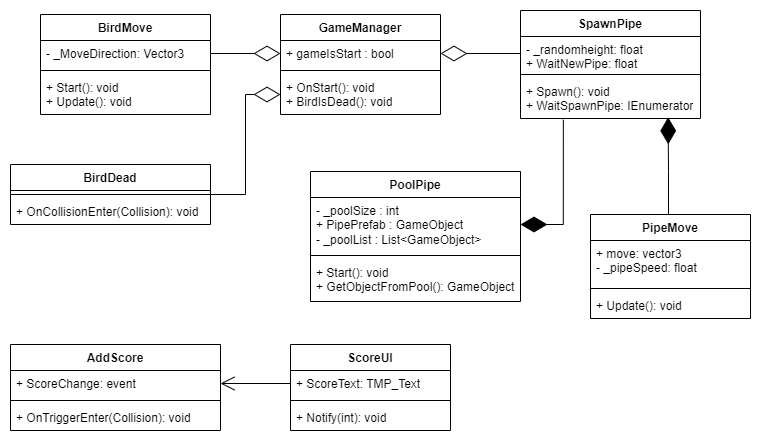

The diagram above was exported from draw.io. Its source (the exported page's mxGraphModel, read from the mxfile embedded in the PNG):
<mxGraphModel dx="1290" dy="522" grid="1" gridSize="10" guides="1" tooltips="1" connect="1" arrows="1" fold="1" page="1" pageScale="1" pageWidth="827" pageHeight="1169" math="0" shadow="0">
  <root>
    <mxCell id="WIyWlLk6GJQsqaUBKTNV-0" />
    <mxCell id="WIyWlLk6GJQsqaUBKTNV-1" parent="WIyWlLk6GJQsqaUBKTNV-0" />
    <mxCell id="3gdtnipjNO2_5Tn0RdXI-0" value="BirdMove" style="swimlane;fontStyle=1;align=center;verticalAlign=top;childLayout=stackLayout;horizontal=1;startSize=26;horizontalStack=0;resizeParent=1;resizeParentMax=0;resizeLast=0;collapsible=1;marginBottom=0;whiteSpace=wrap;html=1;" parent="WIyWlLk6GJQsqaUBKTNV-1" vertex="1">
      <mxGeometry x="160" y="40" width="170" height="100" as="geometry" />
    </mxCell>
    <mxCell id="3gdtnipjNO2_5Tn0RdXI-1" value="- _MoveDirection: Vector3&lt;br&gt;" style="text;strokeColor=none;fillColor=none;align=left;verticalAlign=top;spacingLeft=4;spacingRight=4;overflow=hidden;rotatable=0;points=[[0,0.5],[1,0.5]];portConstraint=eastwest;whiteSpace=wrap;html=1;" parent="3gdtnipjNO2_5Tn0RdXI-0" vertex="1">
      <mxGeometry y="26" width="170" height="26" as="geometry" />
    </mxCell>
    <mxCell id="3gdtnipjNO2_5Tn0RdXI-2" value="" style="line;strokeWidth=1;fillColor=none;align=left;verticalAlign=middle;spacingTop=-1;spacingLeft=3;spacingRight=3;rotatable=0;labelPosition=right;points=[];portConstraint=eastwest;strokeColor=inherit;" parent="3gdtnipjNO2_5Tn0RdXI-0" vertex="1">
      <mxGeometry y="52" width="170" height="8" as="geometry" />
    </mxCell>
    <mxCell id="3gdtnipjNO2_5Tn0RdXI-3" value="+ Start(): void&lt;br&gt;+ Update(): void" style="text;strokeColor=none;fillColor=none;align=left;verticalAlign=top;spacingLeft=4;spacingRight=4;overflow=hidden;rotatable=0;points=[[0,0.5],[1,0.5]];portConstraint=eastwest;whiteSpace=wrap;html=1;" parent="3gdtnipjNO2_5Tn0RdXI-0" vertex="1">
      <mxGeometry y="60" width="170" height="40" as="geometry" />
    </mxCell>
    <mxCell id="3gdtnipjNO2_5Tn0RdXI-4" value="PoolPipe" style="swimlane;fontStyle=1;align=center;verticalAlign=top;childLayout=stackLayout;horizontal=1;startSize=26;horizontalStack=0;resizeParent=1;resizeParentMax=0;resizeLast=0;collapsible=1;marginBottom=0;whiteSpace=wrap;html=1;" parent="WIyWlLk6GJQsqaUBKTNV-1" vertex="1">
      <mxGeometry x="430" y="197" width="210" height="130" as="geometry" />
    </mxCell>
    <mxCell id="3gdtnipjNO2_5Tn0RdXI-5" value="- _poolSize : int&lt;br&gt;+ PipePrefab : GameObject&lt;br&gt;- _poolList : List&amp;lt;GameObject&amp;gt;" style="text;strokeColor=none;fillColor=none;align=left;verticalAlign=top;spacingLeft=4;spacingRight=4;overflow=hidden;rotatable=0;points=[[0,0.5],[1,0.5]];portConstraint=eastwest;whiteSpace=wrap;html=1;" parent="3gdtnipjNO2_5Tn0RdXI-4" vertex="1">
      <mxGeometry y="26" width="210" height="54" as="geometry" />
    </mxCell>
    <mxCell id="3gdtnipjNO2_5Tn0RdXI-6" value="" style="line;strokeWidth=1;fillColor=none;align=left;verticalAlign=middle;spacingTop=-1;spacingLeft=3;spacingRight=3;rotatable=0;labelPosition=right;points=[];portConstraint=eastwest;strokeColor=inherit;" parent="3gdtnipjNO2_5Tn0RdXI-4" vertex="1">
      <mxGeometry y="80" width="210" height="8" as="geometry" />
    </mxCell>
    <mxCell id="3gdtnipjNO2_5Tn0RdXI-7" value="+ Start(): void&lt;br&gt;+ GetObjectFromPool(): GameObject" style="text;strokeColor=none;fillColor=none;align=left;verticalAlign=top;spacingLeft=4;spacingRight=4;overflow=hidden;rotatable=0;points=[[0,0.5],[1,0.5]];portConstraint=eastwest;whiteSpace=wrap;html=1;" parent="3gdtnipjNO2_5Tn0RdXI-4" vertex="1">
      <mxGeometry y="88" width="210" height="42" as="geometry" />
    </mxCell>
    <mxCell id="3gdtnipjNO2_5Tn0RdXI-8" value="PipeMove" style="swimlane;fontStyle=1;align=center;verticalAlign=top;childLayout=stackLayout;horizontal=1;startSize=26;horizontalStack=0;resizeParent=1;resizeParentMax=0;resizeLast=0;collapsible=1;marginBottom=0;whiteSpace=wrap;html=1;" parent="WIyWlLk6GJQsqaUBKTNV-1" vertex="1">
      <mxGeometry x="710" y="240" width="160" height="104" as="geometry" />
    </mxCell>
    <mxCell id="3gdtnipjNO2_5Tn0RdXI-9" value="+ move: vector3&lt;br&gt;- _pipeSpeed: float" style="text;strokeColor=none;fillColor=none;align=left;verticalAlign=top;spacingLeft=4;spacingRight=4;overflow=hidden;rotatable=0;points=[[0,0.5],[1,0.5]];portConstraint=eastwest;whiteSpace=wrap;html=1;" parent="3gdtnipjNO2_5Tn0RdXI-8" vertex="1">
      <mxGeometry y="26" width="160" height="44" as="geometry" />
    </mxCell>
    <mxCell id="3gdtnipjNO2_5Tn0RdXI-10" value="" style="line;strokeWidth=1;fillColor=none;align=left;verticalAlign=middle;spacingTop=-1;spacingLeft=3;spacingRight=3;rotatable=0;labelPosition=right;points=[];portConstraint=eastwest;strokeColor=inherit;" parent="3gdtnipjNO2_5Tn0RdXI-8" vertex="1">
      <mxGeometry y="70" width="160" height="8" as="geometry" />
    </mxCell>
    <mxCell id="3gdtnipjNO2_5Tn0RdXI-11" value="+ Update(): void" style="text;strokeColor=none;fillColor=none;align=left;verticalAlign=top;spacingLeft=4;spacingRight=4;overflow=hidden;rotatable=0;points=[[0,0.5],[1,0.5]];portConstraint=eastwest;whiteSpace=wrap;html=1;" parent="3gdtnipjNO2_5Tn0RdXI-8" vertex="1">
      <mxGeometry y="78" width="160" height="26" as="geometry" />
    </mxCell>
    <mxCell id="3gdtnipjNO2_5Tn0RdXI-12" value="SpawnPipe" style="swimlane;fontStyle=1;align=center;verticalAlign=top;childLayout=stackLayout;horizontal=1;startSize=26;horizontalStack=0;resizeParent=1;resizeParentMax=0;resizeLast=0;collapsible=1;marginBottom=0;whiteSpace=wrap;html=1;" parent="WIyWlLk6GJQsqaUBKTNV-1" vertex="1">
      <mxGeometry x="640" y="36" width="180" height="108" as="geometry" />
    </mxCell>
    <mxCell id="3gdtnipjNO2_5Tn0RdXI-13" value="- _randomheight: float&lt;br&gt;+ WaitNewPipe: float" style="text;strokeColor=none;fillColor=none;align=left;verticalAlign=top;spacingLeft=4;spacingRight=4;overflow=hidden;rotatable=0;points=[[0,0.5],[1,0.5]];portConstraint=eastwest;whiteSpace=wrap;html=1;" parent="3gdtnipjNO2_5Tn0RdXI-12" vertex="1">
      <mxGeometry y="26" width="180" height="34" as="geometry" />
    </mxCell>
    <mxCell id="3gdtnipjNO2_5Tn0RdXI-14" value="" style="line;strokeWidth=1;fillColor=none;align=left;verticalAlign=middle;spacingTop=-1;spacingLeft=3;spacingRight=3;rotatable=0;labelPosition=right;points=[];portConstraint=eastwest;strokeColor=inherit;" parent="3gdtnipjNO2_5Tn0RdXI-12" vertex="1">
      <mxGeometry y="60" width="180" height="8" as="geometry" />
    </mxCell>
    <mxCell id="3gdtnipjNO2_5Tn0RdXI-15" value="+ Spawn(): void&lt;br&gt;+ WaitSpawnPipe: IEnumerator" style="text;strokeColor=none;fillColor=none;align=left;verticalAlign=top;spacingLeft=4;spacingRight=4;overflow=hidden;rotatable=0;points=[[0,0.5],[1,0.5]];portConstraint=eastwest;whiteSpace=wrap;html=1;" parent="3gdtnipjNO2_5Tn0RdXI-12" vertex="1">
      <mxGeometry y="68" width="180" height="40" as="geometry" />
    </mxCell>
    <mxCell id="3gdtnipjNO2_5Tn0RdXI-16" value="AddScore" style="swimlane;fontStyle=1;align=center;verticalAlign=top;childLayout=stackLayout;horizontal=1;startSize=26;horizontalStack=0;resizeParent=1;resizeParentMax=0;resizeLast=0;collapsible=1;marginBottom=0;whiteSpace=wrap;html=1;" parent="WIyWlLk6GJQsqaUBKTNV-1" vertex="1">
      <mxGeometry x="130" y="370" width="210" height="86" as="geometry" />
    </mxCell>
    <mxCell id="3gdtnipjNO2_5Tn0RdXI-17" value="+ ScoreChange: event" style="text;strokeColor=none;fillColor=none;align=left;verticalAlign=top;spacingLeft=4;spacingRight=4;overflow=hidden;rotatable=0;points=[[0,0.5],[1,0.5]];portConstraint=eastwest;whiteSpace=wrap;html=1;" parent="3gdtnipjNO2_5Tn0RdXI-16" vertex="1">
      <mxGeometry y="26" width="210" height="26" as="geometry" />
    </mxCell>
    <mxCell id="3gdtnipjNO2_5Tn0RdXI-18" value="" style="line;strokeWidth=1;fillColor=none;align=left;verticalAlign=middle;spacingTop=-1;spacingLeft=3;spacingRight=3;rotatable=0;labelPosition=right;points=[];portConstraint=eastwest;strokeColor=inherit;" parent="3gdtnipjNO2_5Tn0RdXI-16" vertex="1">
      <mxGeometry y="52" width="210" height="8" as="geometry" />
    </mxCell>
    <mxCell id="3gdtnipjNO2_5Tn0RdXI-19" value="+ OnTriggerEnter(Collision): void" style="text;strokeColor=none;fillColor=none;align=left;verticalAlign=top;spacingLeft=4;spacingRight=4;overflow=hidden;rotatable=0;points=[[0,0.5],[1,0.5]];portConstraint=eastwest;whiteSpace=wrap;html=1;" parent="3gdtnipjNO2_5Tn0RdXI-16" vertex="1">
      <mxGeometry y="60" width="210" height="26" as="geometry" />
    </mxCell>
    <mxCell id="3gdtnipjNO2_5Tn0RdXI-20" value="GameManager" style="swimlane;fontStyle=1;align=center;verticalAlign=top;childLayout=stackLayout;horizontal=1;startSize=26;horizontalStack=0;resizeParent=1;resizeParentMax=0;resizeLast=0;collapsible=1;marginBottom=0;whiteSpace=wrap;html=1;" parent="WIyWlLk6GJQsqaUBKTNV-1" vertex="1">
      <mxGeometry x="400" y="40" width="160" height="100" as="geometry" />
    </mxCell>
    <mxCell id="3gdtnipjNO2_5Tn0RdXI-21" value="+ gameIsStart : bool" style="text;strokeColor=none;fillColor=none;align=left;verticalAlign=top;spacingLeft=4;spacingRight=4;overflow=hidden;rotatable=0;points=[[0,0.5],[1,0.5]];portConstraint=eastwest;whiteSpace=wrap;html=1;" parent="3gdtnipjNO2_5Tn0RdXI-20" vertex="1">
      <mxGeometry y="26" width="160" height="26" as="geometry" />
    </mxCell>
    <mxCell id="3gdtnipjNO2_5Tn0RdXI-22" value="" style="line;strokeWidth=1;fillColor=none;align=left;verticalAlign=middle;spacingTop=-1;spacingLeft=3;spacingRight=3;rotatable=0;labelPosition=right;points=[];portConstraint=eastwest;strokeColor=inherit;" parent="3gdtnipjNO2_5Tn0RdXI-20" vertex="1">
      <mxGeometry y="52" width="160" height="8" as="geometry" />
    </mxCell>
    <mxCell id="3gdtnipjNO2_5Tn0RdXI-23" value="+ OnStart(): void&lt;br&gt;+ BirdIsDead(): void" style="text;strokeColor=none;fillColor=none;align=left;verticalAlign=top;spacingLeft=4;spacingRight=4;overflow=hidden;rotatable=0;points=[[0,0.5],[1,0.5]];portConstraint=eastwest;whiteSpace=wrap;html=1;" parent="3gdtnipjNO2_5Tn0RdXI-20" vertex="1">
      <mxGeometry y="60" width="160" height="40" as="geometry" />
    </mxCell>
    <mxCell id="M45x9O04Ltvql8EozY8i-0" value="ScoreUI" style="swimlane;fontStyle=1;align=center;verticalAlign=top;childLayout=stackLayout;horizontal=1;startSize=26;horizontalStack=0;resizeParent=1;resizeParentMax=0;resizeLast=0;collapsible=1;marginBottom=0;whiteSpace=wrap;html=1;" parent="WIyWlLk6GJQsqaUBKTNV-1" vertex="1">
      <mxGeometry x="410" y="370" width="160" height="86" as="geometry" />
    </mxCell>
    <mxCell id="M45x9O04Ltvql8EozY8i-1" value="+ ScoreText: TMP_Text" style="text;strokeColor=none;fillColor=none;align=left;verticalAlign=top;spacingLeft=4;spacingRight=4;overflow=hidden;rotatable=0;points=[[0,0.5],[1,0.5]];portConstraint=eastwest;whiteSpace=wrap;html=1;" parent="M45x9O04Ltvql8EozY8i-0" vertex="1">
      <mxGeometry y="26" width="160" height="26" as="geometry" />
    </mxCell>
    <mxCell id="M45x9O04Ltvql8EozY8i-2" value="" style="line;strokeWidth=1;fillColor=none;align=left;verticalAlign=middle;spacingTop=-1;spacingLeft=3;spacingRight=3;rotatable=0;labelPosition=right;points=[];portConstraint=eastwest;strokeColor=inherit;" parent="M45x9O04Ltvql8EozY8i-0" vertex="1">
      <mxGeometry y="52" width="160" height="8" as="geometry" />
    </mxCell>
    <mxCell id="M45x9O04Ltvql8EozY8i-3" value="+ Notify(int): void" style="text;strokeColor=none;fillColor=none;align=left;verticalAlign=top;spacingLeft=4;spacingRight=4;overflow=hidden;rotatable=0;points=[[0,0.5],[1,0.5]];portConstraint=eastwest;whiteSpace=wrap;html=1;" parent="M45x9O04Ltvql8EozY8i-0" vertex="1">
      <mxGeometry y="60" width="160" height="26" as="geometry" />
    </mxCell>
    <mxCell id="M45x9O04Ltvql8EozY8i-4" value="BirdDead" style="swimlane;fontStyle=1;align=center;verticalAlign=top;childLayout=stackLayout;horizontal=1;startSize=26;horizontalStack=0;resizeParent=1;resizeParentMax=0;resizeLast=0;collapsible=1;marginBottom=0;whiteSpace=wrap;html=1;" parent="WIyWlLk6GJQsqaUBKTNV-1" vertex="1">
      <mxGeometry x="130" y="190" width="200" height="60" as="geometry" />
    </mxCell>
    <mxCell id="M45x9O04Ltvql8EozY8i-6" value="" style="line;strokeWidth=1;fillColor=none;align=left;verticalAlign=middle;spacingTop=-1;spacingLeft=3;spacingRight=3;rotatable=0;labelPosition=right;points=[];portConstraint=eastwest;strokeColor=inherit;" parent="M45x9O04Ltvql8EozY8i-4" vertex="1">
      <mxGeometry y="26" width="200" height="8" as="geometry" />
    </mxCell>
    <mxCell id="M45x9O04Ltvql8EozY8i-7" value="+ OnCollisionEnter(Collision): void" style="text;strokeColor=none;fillColor=none;align=left;verticalAlign=top;spacingLeft=4;spacingRight=4;overflow=hidden;rotatable=0;points=[[0,0.5],[1,0.5]];portConstraint=eastwest;whiteSpace=wrap;html=1;" parent="M45x9O04Ltvql8EozY8i-4" vertex="1">
      <mxGeometry y="34" width="200" height="26" as="geometry" />
    </mxCell>
    <mxCell id="M45x9O04Ltvql8EozY8i-17" value="" style="endArrow=diamondThin;endFill=0;endSize=24;html=1;rounded=0;exitX=0;exitY=0.5;exitDx=0;exitDy=0;entryX=1;entryY=0.5;entryDx=0;entryDy=0;" parent="WIyWlLk6GJQsqaUBKTNV-1" source="3gdtnipjNO2_5Tn0RdXI-13" target="3gdtnipjNO2_5Tn0RdXI-21" edge="1">
      <mxGeometry width="160" relative="1" as="geometry">
        <mxPoint x="540" y="190" as="sourcePoint" />
        <mxPoint x="640" y="130" as="targetPoint" />
      </mxGeometry>
    </mxCell>
    <mxCell id="M45x9O04Ltvql8EozY8i-18" value="" style="endArrow=diamondThin;endFill=0;endSize=24;html=1;rounded=0;exitX=1;exitY=0.5;exitDx=0;exitDy=0;entryX=0;entryY=0.5;entryDx=0;entryDy=0;" parent="WIyWlLk6GJQsqaUBKTNV-1" source="3gdtnipjNO2_5Tn0RdXI-1" target="3gdtnipjNO2_5Tn0RdXI-21" edge="1">
      <mxGeometry width="160" relative="1" as="geometry">
        <mxPoint x="690" y="89" as="sourcePoint" />
        <mxPoint x="570" y="89" as="targetPoint" />
      </mxGeometry>
    </mxCell>
    <mxCell id="M45x9O04Ltvql8EozY8i-19" value="" style="endArrow=open;endFill=1;endSize=12;html=1;rounded=0;exitX=0;exitY=0.5;exitDx=0;exitDy=0;entryX=1;entryY=0.5;entryDx=0;entryDy=0;" parent="WIyWlLk6GJQsqaUBKTNV-1" source="M45x9O04Ltvql8EozY8i-1" target="3gdtnipjNO2_5Tn0RdXI-17" edge="1">
      <mxGeometry width="160" relative="1" as="geometry">
        <mxPoint x="390" y="370" as="sourcePoint" />
        <mxPoint x="550" y="370" as="targetPoint" />
      </mxGeometry>
    </mxCell>
    <mxCell id="M45x9O04Ltvql8EozY8i-20" value="" style="endArrow=diamondThin;endFill=0;endSize=24;html=1;rounded=0;exitX=1;exitY=0.5;exitDx=0;exitDy=0;edgeStyle=orthogonalEdgeStyle;" parent="WIyWlLk6GJQsqaUBKTNV-1" source="M45x9O04Ltvql8EozY8i-4" target="3gdtnipjNO2_5Tn0RdXI-23" edge="1">
      <mxGeometry width="160" relative="1" as="geometry">
        <mxPoint x="290" y="89" as="sourcePoint" />
        <mxPoint x="440" y="150" as="targetPoint" />
      </mxGeometry>
    </mxCell>
    <mxCell id="M45x9O04Ltvql8EozY8i-21" value="" style="endArrow=diamondThin;endFill=1;endSize=24;html=1;rounded=0;edgeStyle=orthogonalEdgeStyle;entryX=1;entryY=0.5;entryDx=0;entryDy=0;exitX=0.238;exitY=1.03;exitDx=0;exitDy=0;exitPerimeter=0;" parent="WIyWlLk6GJQsqaUBKTNV-1" source="3gdtnipjNO2_5Tn0RdXI-15" target="3gdtnipjNO2_5Tn0RdXI-5" edge="1">
      <mxGeometry width="160" relative="1" as="geometry">
        <mxPoint x="760" y="180" as="sourcePoint" />
        <mxPoint x="740" y="210" as="targetPoint" />
        <Array as="points">
          <mxPoint x="683" y="250" />
        </Array>
      </mxGeometry>
    </mxCell>
    <mxCell id="M45x9O04Ltvql8EozY8i-23" value="" style="endArrow=diamondThin;endFill=1;endSize=24;html=1;rounded=0;exitX=0.5;exitY=0;exitDx=0;exitDy=0;entryX=0.82;entryY=0.97;entryDx=0;entryDy=0;entryPerimeter=0;edgeStyle=orthogonalEdgeStyle;" parent="WIyWlLk6GJQsqaUBKTNV-1" source="3gdtnipjNO2_5Tn0RdXI-8" target="3gdtnipjNO2_5Tn0RdXI-15" edge="1">
      <mxGeometry width="160" relative="1" as="geometry">
        <mxPoint x="420" y="270" as="sourcePoint" />
        <mxPoint x="580" y="270" as="targetPoint" />
        <Array as="points">
          <mxPoint x="788" y="240" />
          <mxPoint x="788" y="197" />
          <mxPoint x="788" y="197" />
        </Array>
      </mxGeometry>
    </mxCell>
  </root>
</mxGraphModel>